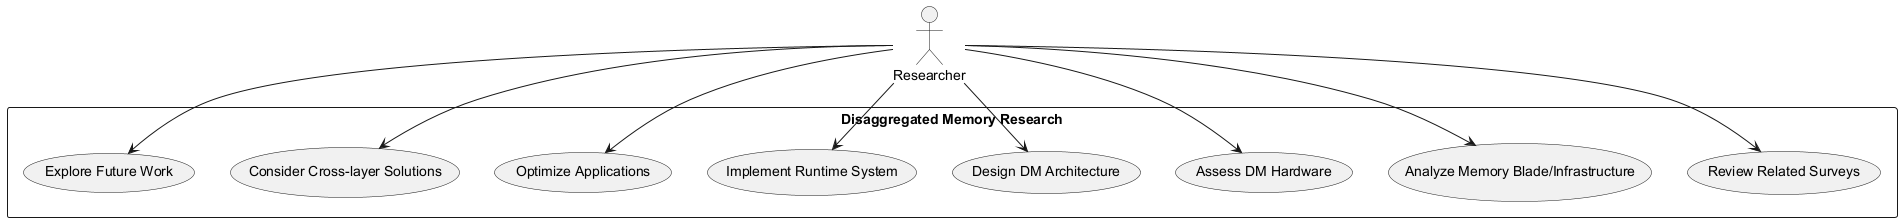

The diagram above was rendered by PlantUML. Its source (embedded in the PNG):
@startuml

actor Researcher

rectangle "Disaggregated Memory Research" {
  usecase "Review Related Surveys"
  usecase "Analyze Memory Blade/Infrastructure"
  usecase "Assess DM Hardware"
  usecase "Design DM Architecture"
  usecase "Implement Runtime System"
  usecase "Optimize Applications"
  usecase "Consider Cross-layer Solutions"
  usecase "Explore Future Work"
}

Researcher --> "Review Related Surveys"
Researcher --> "Analyze Memory Blade/Infrastructure"
Researcher --> "Assess DM Hardware"
Researcher --> "Design DM Architecture"
Researcher --> "Implement Runtime System"
Researcher --> "Optimize Applications"
Researcher --> "Consider Cross-layer Solutions"
Researcher --> "Explore Future Work"

@enduml